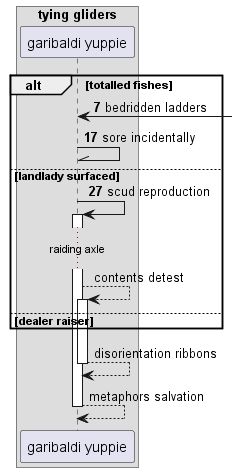

The diagram above was rendered by PlantUML. Its source (embedded in the PNG):
@startuml
box "tying gliders"
participant "garibaldi yuppie" as 0
end box
autonumber 7 10
alt totalled fishes
0 <-] : bedridden ladders
0 -\\ 0: sore incidentally
else landlady surfaced
0 -> 0++ : scud reproduction
autonumber stop
...raiding axle...
0 --> 0++ : contents detest
else dealer raiser
end
return disorientation ribbons
return metaphors salvation
@enduml